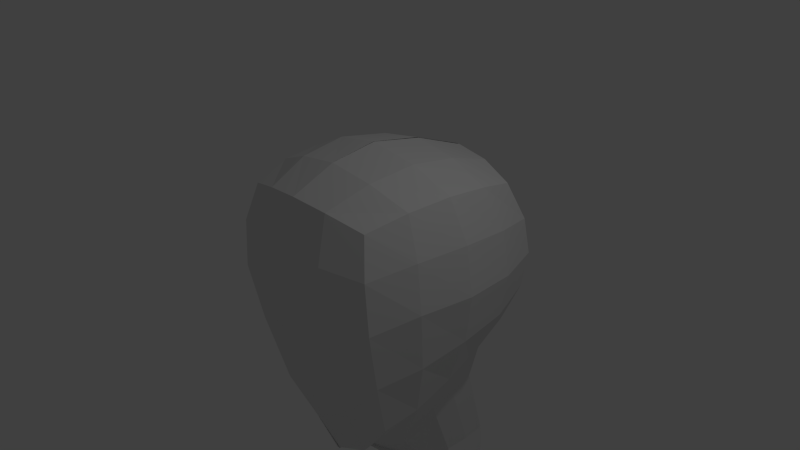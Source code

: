 # Source: tete.blend  (saved by Blender 2.72.0; exported with 4.5.12 LTS)
import bpy
from mathutils import Matrix  # noqa: F401  (used for matrix-valued properties, if any)

bpy.ops.wm.read_factory_settings(use_empty=True)
scene = bpy.context.scene
scene.name = 'Scene'

# ---- collections
col_collection_1 = bpy.data.collections.new('Collection 1'); scene.collection.children.link(col_collection_1)

# ---- materials (node trees are filled in below, after node groups)
mat_material = bpy.data.materials.new('Material')
mat_material.alpha_threshold = 0.0
mat_material.use_transparent_shadow = False
mat_material.roughness = 0.5
mat_material.line_color = (0.0, 0.0, 0.0, 1.0)

# ---- material node trees

# ---- world
world_world = bpy.data.worlds.new('World'); scene.world = world_world
world_world.color = (0.05088, 0.05088, 0.05088)
world_world.use_sun_shadow = False
world_world.sun_shadow_jitter_overblur = 0.0
world_world.cycles.sampling_method = 'MANUAL'
world_world.cycles.sample_map_resolution = 256

# ---- cameras
cam_camera = bpy.data.cameras.new('Camera')
cam_camera.clip_end = 100.0
cam_camera.lens = 35.0
cam_camera.sensor_width = 32.0
cam_camera.sensor_height = 18.0
cam_camera.ortho_scale = 7.314
cam_camera.dof.focus_distance = 0.0
cam_camera.dof.aperture_fstop = 128.0

# ---- lights
light_lamp = bpy.data.lights.new('Lamp', 'POINT')
light_lamp.transmission_factor = 0.0
light_lamp.cutoff_distance = 30.0
light_lamp.energy = 100.0
light_lamp.shadow_buffer_clip_start = 1.001
light_lamp.shadow_soft_size = 0.1
light_lamp.shadow_maximum_resolution = 0.006
light_lamp.use_absolute_resolution = True
light_lamp.cycles.use_multiple_importance_sampling = False

# ---- meshes
me_cube = bpy.data.meshes.new('Cube')
me_cube.from_pydata([(1.013, 1.38, -1.127), (0.9981, -0.7597, -1.853), (1.02, 1.379, 0.8911), (1.0, -1.0, 1.0), (1.144, 0.7862, -1.249), (1.194, 0.1868, -1.436), (1.132, -0.3259, -1.677), (0.5128, 1.509, -1.278), (0.01606, 1.534, -1.354), (1.161, 1.587, -0.6291), (1.218, 1.644, -0.1291), (1.161, 1.587, 0.3709), (0.4811, -0.6743, -2.53), (-0.02151, -0.7368, -2.739), (1.138, -0.9941, -1.018), (1.195, -1.143, -0.187), (1.138, -1.135, 0.4894), (1.152, 0.7776, 1.058), (1.202, 0.1438, 1.153), (1.14, -0.4615, 1.127), (0.5196, 1.507, 1.032), (0.0193, 1.559, 1.09), (0.5, -1.138, 1.138), (-4.407e-07, -1.195, 1.195), (0.5674, 0.8606, -1.524), (-0.002866, 0.7753, -1.688), (0.5269, -0.2186, -2.411), (-0.04157, -0.4043, -2.767), (0.6162, 0.7923, 1.282), (0.6521, 0.08408, 1.409), (0.6048, -0.5612, 1.344), (0.01056, 0.7966, 1.384), (0.002747, 0.05184, 1.529), (-2.862e-07, -0.5973, 1.441), (1.366, 0.9283, -0.7077), (1.443, 0.2017, -0.7419), (1.349, -0.444, -0.8807), (1.46, 0.9487, -0.101), (1.553, 0.1708, -0.04908), (1.443, -0.5577, -0.04066), (1.366, 0.9283, 0.5011), (1.443, 0.1893, 0.5932), (1.349, -0.5236, 0.5914), (0.5688, -1.049, -1.678), (-1.981e-05, -1.069, -1.959), (0.5973, -1.305, -0.4923), (-3.056e-07, -1.373, -0.615), (0.5688, -1.329, 0.5432), (-2.586e-07, -1.411, 0.569), (0.5926, 1.796, 0.4753), (0.02381, 1.882, 0.5185), (0.6211, 1.891, -0.1291), (0.02381, 1.993, -0.1291), (0.5926, 1.796, -0.7335), (0.02381, 1.882, -0.7767), (0.6966, 1.095, -3.227), (0.6786, 1.432, -3.224), (-0.0004254, 0.5213, -3.596), (0.3193, 1.303, -3.365), (-0.02075, 1.18, -3.427), (0.6476, 0.774, -3.267), (0.3249, 0.6519, -3.565), (0.7659, 0.7155, -2.14), (-0.05976, 0.008322, -3.228), (0.3096, 0.2058, -2.994), (0.7422, 1.072, -2.059), (0.3462, 0.9755, -2.293), (-0.04057, 0.8211, -2.534), (0.7182, 0.3772, -2.269), (1.341, 1.557, -5.029), (1.47, 0.9408, -4.997), (1.454, -0.02281, -4.995), (0.7353, 1.578, -5.031), (0.1098, 1.406, -5.029), (0.8683, -0.067, -4.976), (0.3448, -0.2402, -4.911), (0.7909, 1.058, -4.175), (0.7622, 1.385, -4.179), (0.1523, 0.5272, -4.51), (0.4542, 1.294, -4.289), (0.1531, 1.201, -4.328), (0.7546, 0.7496, -4.208), (0.4615, 0.6486, -4.488), (1.939, 1.921, -5.802), (2.134, 0.9905, -5.755), (2.11, -0.4648, -5.752), (1.025, 1.953, -5.806), (0.07987, 1.693, -5.803), (1.284, -0.275, -10.64), (1.298, 0.5809, -10.64), (1.183, 1.128, -10.67), (1.225, -0.5315, -5.723), (0.3417, -0.2834, -5.673), (1.894, 1.832, -8.289), (2.084, 0.9253, -8.242), (2.06, -0.4924, -8.24), (1.003, 1.863, -8.292), (0.08294, 1.61, -8.289), (2.385, 0.9864, -15.09), (2.634, 0.3702, -15.06), (2.603, -0.5935, -15.06), (1.199, -0.5574, -8.212), (0.4286, -0.8122, -8.116), (0.6457, 1.147, -10.67), (0.09012, 0.9943, -10.67), (0.7639, -0.3143, -10.62), (0.2988, -0.4681, -10.56), (1.222, 1.008, -15.09), (0.02054, 0.8356, -15.09), (1.478, -0.6377, -15.04), (0.472, -0.8109, -14.97), (2.385, 0.9864, -15.07), (2.634, 0.3702, -15.05), (2.603, -0.5935, -15.05), (1.222, 1.008, -15.08), (0.02054, 0.8356, -15.07), (1.391, 0.3018, -15.05), (1.478, -0.6377, -15.04), (0.472, -0.8109, -15.0), (0.8405, 0.9312, -16.82), (0.09149, 0.7591, -16.82), (0.9456, 0.2253, -16.8), (0.2417, 0.00297, -16.77), (0.9998, -0.7142, -16.78), (0.3729, -0.8874, -16.74)], [], [(42, 19, 3, 16), (0, 4, 24, 7), (7, 24, 25, 8), (6, 1, 12, 26), (26, 12, 13, 27), (19, 30, 22, 3), (30, 33, 23, 22), (2, 20, 28, 17), (17, 28, 29, 18), (18, 29, 30, 19), (20, 21, 31, 28), (28, 31, 32, 29), (29, 32, 33, 30), (6, 36, 14, 1), (36, 39, 15, 14), (39, 42, 16, 15), (0, 9, 34, 4), (4, 34, 35, 5), (5, 35, 36, 6), (9, 10, 37, 34), (34, 37, 38, 35), (35, 38, 39, 36), (10, 11, 40, 37), (37, 40, 41, 38), (38, 41, 42, 39), (11, 2, 17, 40), (40, 17, 18, 41), (41, 18, 19, 42), (1, 14, 43, 12), (12, 43, 44, 13), (14, 15, 45, 43), (43, 45, 46, 44), (15, 16, 47, 45), (45, 47, 48, 46), (16, 3, 22, 47), (47, 22, 23, 48), (2, 11, 49, 20), (20, 49, 50, 21), (11, 10, 51, 49), (49, 51, 52, 50), (10, 9, 53, 51), (51, 53, 54, 52), (9, 0, 7, 53), (53, 7, 8, 54), (58, 56, 77, 79), (61, 57, 78, 82), (59, 58, 79, 80), (56, 55, 76, 77), (55, 60, 81, 76), (60, 61, 82, 81), (64, 63, 57, 61), (62, 68, 60, 55), (66, 65, 56, 58), (67, 66, 58, 59), (65, 62, 55, 56), (68, 64, 61, 60), (26, 27, 63, 64), (5, 6, 68, 62), (24, 4, 65, 66), (25, 24, 66, 67), (4, 5, 62, 65), (6, 26, 64, 68), (82, 78, 75, 74), (76, 81, 71, 70), (79, 77, 69, 72), (80, 79, 72, 73), (69, 70, 84, 83), (72, 69, 83, 86), (70, 71, 85, 84), (73, 72, 86, 87), (77, 76, 70, 69), (81, 82, 74, 71), (85, 91, 101, 95), (91, 92, 102, 101), (83, 84, 94, 93), (86, 83, 93, 96), (84, 85, 95, 94), (87, 86, 96, 97), (74, 75, 92, 91), (71, 74, 91, 85), (93, 94, 89, 90), (96, 93, 90, 103), (94, 95, 88, 89), (97, 96, 103, 104), (89, 88, 100, 99), (104, 103, 107, 108), (88, 105, 109, 100), (101, 102, 106, 105), (95, 101, 105, 88), (103, 90, 98, 107), (90, 89, 99, 98), (105, 106, 110, 109), (111, 112, 116, 114), (117, 118, 124, 123), (112, 113, 117, 116), (116, 117, 123, 121), (119, 121, 122, 120), (121, 123, 124, 122), (114, 116, 121, 119), (115, 114, 119, 120)])
me_cube.materials.append(mat_material)
me_cube.use_remesh_preserve_volume = False
me_cube.use_remesh_preserve_attributes = False
me_cube.use_mirror_vertex_groups = False
me_cube.update()

# ---- objects
ob_cube = bpy.data.objects.new('Cube', me_cube)
ob_lamp = bpy.data.objects.new('Lamp', light_lamp)
ob_camera = bpy.data.objects.new('Camera', cam_camera)

# ---- transforms, parenting, visibility, modifiers, constraints
ob_cube.location = (0.0, 0.0, 0.0)
ob_cube.lock_rotations_4d = False
ob_cube.empty_display_type = 'ARROWS'
ob_cube.lineart.crease_threshold = 0.0
_m = ob_cube.modifiers.new('Mirror', 'MIRROR')
_m.use_clip = True
ob_lamp.location = (4.076, 1.005, 5.904)
ob_lamp.rotation_euler = (0.6503, 0.05522, 1.866)
ob_lamp.lock_rotations_4d = False
ob_lamp.empty_display_type = 'ARROWS'
ob_lamp.color = (0.0, 0.0, 0.0, 0.0)
ob_lamp.hide_viewport = True
ob_lamp.lineart.crease_threshold = 0.0
ob_camera.location = (7.481, -6.508, 5.344)
ob_camera.rotation_euler = (1.109, 0.01082, 0.8149)
ob_camera.lock_rotations_4d = False
ob_camera.empty_display_type = 'ARROWS'
ob_camera.color = (0.0, 0.0, 0.0, 0.0)
ob_camera.hide_viewport = True
ob_camera.display_type = 'WIRE'
ob_camera.lineart.crease_threshold = 0.0

# ---- collection membership
col_collection_1.objects.link(ob_cube)
col_collection_1.objects.link(ob_lamp)
col_collection_1.objects.link(ob_camera)

# ---- scene / render settings (as saved in the file)
scene.camera = ob_camera
scene.frame_start = 1; scene.frame_end = 250; scene.frame_set(1)
scene.render.engine = 'BLENDER_EEVEE_NEXT'
scene.render.resolution_percentage = 50
scene.render.dither_intensity = 0.0
scene.cycles.use_denoising = False
scene.cycles.samples = 10
scene.cycles.sampling_pattern = 'TABULATED_SOBOL'
scene.cycles.light_sampling_threshold = 0.0
scene.cycles.use_adaptive_sampling = False
scene.cycles.use_light_tree = False
scene.cycles.blur_glossy = 0.0
scene.cycles.pixel_filter_type = 'GAUSSIAN'
scene.cycles.sample_clamp_indirect = 0.0
scene.view_settings.view_transform = 'Standard'
bpy.context.view_layer.update()
